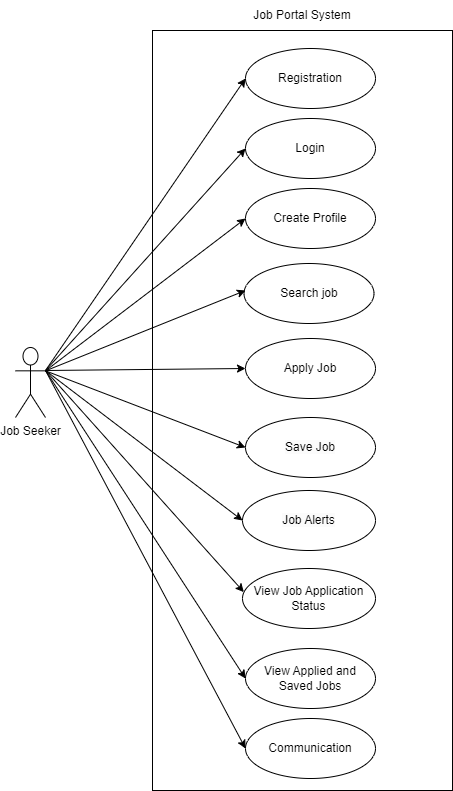

The diagram above was exported from draw.io. Its source (the exported page's mxGraphModel, read from the mxfile embedded in the PNG):
<mxGraphModel dx="1221" dy="599" grid="1" gridSize="10" guides="1" tooltips="1" connect="1" arrows="1" fold="1" page="1" pageScale="1" pageWidth="850" pageHeight="1100" math="0" shadow="0">
  <root>
    <mxCell id="0" />
    <mxCell id="1" parent="0" />
    <mxCell id="FYzu6uUWDu67KircpqLQ-1" value="Job Seeker" style="shape=umlActor;verticalLabelPosition=bottom;verticalAlign=top;html=1;outlineConnect=0;" parent="1" vertex="1">
      <mxGeometry x="70" y="407" width="30" height="70" as="geometry" />
    </mxCell>
    <mxCell id="FYzu6uUWDu67KircpqLQ-3" value="" style="rounded=0;whiteSpace=wrap;html=1;" parent="1" vertex="1">
      <mxGeometry x="207" y="90" width="300" height="760" as="geometry" />
    </mxCell>
    <mxCell id="FYzu6uUWDu67KircpqLQ-5" value="Job Portal System" style="text;html=1;align=center;verticalAlign=middle;whiteSpace=wrap;rounded=0;" parent="1" vertex="1">
      <mxGeometry x="297" y="60" width="120" height="30" as="geometry" />
    </mxCell>
    <mxCell id="FYzu6uUWDu67KircpqLQ-6" value="Registration" style="ellipse;whiteSpace=wrap;html=1;" parent="1" vertex="1">
      <mxGeometry x="300" y="108" width="130" height="60" as="geometry" />
    </mxCell>
    <mxCell id="FYzu6uUWDu67KircpqLQ-7" value="Login" style="ellipse;whiteSpace=wrap;html=1;" parent="1" vertex="1">
      <mxGeometry x="300" y="178" width="130" height="60" as="geometry" />
    </mxCell>
    <mxCell id="FYzu6uUWDu67KircpqLQ-8" value="Create Profile" style="ellipse;whiteSpace=wrap;html=1;" parent="1" vertex="1">
      <mxGeometry x="300" y="248" width="130" height="60" as="geometry" />
    </mxCell>
    <mxCell id="FYzu6uUWDu67KircpqLQ-9" value="Search job" style="ellipse;whiteSpace=wrap;html=1;" parent="1" vertex="1">
      <mxGeometry x="298.5" y="323" width="130" height="60" as="geometry" />
    </mxCell>
    <mxCell id="FYzu6uUWDu67KircpqLQ-10" value="Apply Job" style="ellipse;whiteSpace=wrap;html=1;" parent="1" vertex="1">
      <mxGeometry x="300" y="398" width="130" height="60" as="geometry" />
    </mxCell>
    <mxCell id="FYzu6uUWDu67KircpqLQ-11" value="&lt;span style=&quot;color: rgb(0, 0, 0); font-family: Helvetica; font-size: 12px; font-style: normal; font-variant-ligatures: normal; font-variant-caps: normal; font-weight: 400; letter-spacing: normal; orphans: 2; text-align: center; text-indent: 0px; text-transform: none; widows: 2; word-spacing: 0px; -webkit-text-stroke-width: 0px; white-space: normal; background-color: rgb(251, 251, 251); text-decoration-thickness: initial; text-decoration-style: initial; text-decoration-color: initial; display: inline !important; float: none;&quot;&gt;Save Job&lt;/span&gt;" style="ellipse;whiteSpace=wrap;html=1;" parent="1" vertex="1">
      <mxGeometry x="300" y="477" width="130" height="60" as="geometry" />
    </mxCell>
    <mxCell id="FYzu6uUWDu67KircpqLQ-12" value="&lt;span style=&quot;color: rgb(0, 0, 0); font-family: Helvetica; font-size: 12px; font-style: normal; font-variant-ligatures: normal; font-variant-caps: normal; font-weight: 400; letter-spacing: normal; orphans: 2; text-align: center; text-indent: 0px; text-transform: none; widows: 2; word-spacing: 0px; -webkit-text-stroke-width: 0px; white-space: normal; background-color: rgb(251, 251, 251); text-decoration-thickness: initial; text-decoration-style: initial; text-decoration-color: initial; display: inline !important; float: none;&quot;&gt;Job Alerts&lt;/span&gt;" style="ellipse;whiteSpace=wrap;html=1;" parent="1" vertex="1">
      <mxGeometry x="297" y="550" width="133" height="60" as="geometry" />
    </mxCell>
    <mxCell id="FYzu6uUWDu67KircpqLQ-13" value="View Job Application Status" style="ellipse;whiteSpace=wrap;html=1;" parent="1" vertex="1">
      <mxGeometry x="297" y="628" width="133" height="60" as="geometry" />
    </mxCell>
    <mxCell id="FYzu6uUWDu67KircpqLQ-14" value="View Applied and Saved Jobs" style="ellipse;whiteSpace=wrap;html=1;" parent="1" vertex="1">
      <mxGeometry x="300" y="708" width="130" height="60" as="geometry" />
    </mxCell>
    <mxCell id="FYzu6uUWDu67KircpqLQ-15" value="Communication" style="ellipse;whiteSpace=wrap;html=1;" parent="1" vertex="1">
      <mxGeometry x="300" y="778" width="130" height="60" as="geometry" />
    </mxCell>
    <mxCell id="FYzu6uUWDu67KircpqLQ-26" value="" style="endArrow=classic;html=1;rounded=0;entryX=0;entryY=0.5;entryDx=0;entryDy=0;" parent="1" target="FYzu6uUWDu67KircpqLQ-6" edge="1">
      <mxGeometry width="50" height="50" relative="1" as="geometry">
        <mxPoint x="100" y="430" as="sourcePoint" />
        <mxPoint x="300" y="140" as="targetPoint" />
      </mxGeometry>
    </mxCell>
    <mxCell id="FYzu6uUWDu67KircpqLQ-27" value="" style="endArrow=classic;html=1;rounded=0;entryX=0;entryY=0.5;entryDx=0;entryDy=0;" parent="1" target="FYzu6uUWDu67KircpqLQ-7" edge="1">
      <mxGeometry width="50" height="50" relative="1" as="geometry">
        <mxPoint x="100" y="430" as="sourcePoint" />
        <mxPoint x="297" y="200" as="targetPoint" />
        <Array as="points">
          <mxPoint x="100" y="430" />
        </Array>
      </mxGeometry>
    </mxCell>
    <mxCell id="FYzu6uUWDu67KircpqLQ-28" value="" style="endArrow=classic;html=1;rounded=0;exitX=1;exitY=0.3333333333333333;exitDx=0;exitDy=0;exitPerimeter=0;entryX=0;entryY=0.5;entryDx=0;entryDy=0;" parent="1" source="FYzu6uUWDu67KircpqLQ-1" target="FYzu6uUWDu67KircpqLQ-8" edge="1">
      <mxGeometry width="50" height="50" relative="1" as="geometry">
        <mxPoint x="100" y="430" as="sourcePoint" />
        <mxPoint x="332.95634095634114" y="285" as="targetPoint" />
      </mxGeometry>
    </mxCell>
    <mxCell id="FYzu6uUWDu67KircpqLQ-29" value="" style="endArrow=classic;html=1;rounded=0;exitX=1;exitY=0.3333333333333333;exitDx=0;exitDy=0;exitPerimeter=0;" parent="1" source="FYzu6uUWDu67KircpqLQ-1" edge="1">
      <mxGeometry width="50" height="50" relative="1" as="geometry">
        <mxPoint x="430" y="380" as="sourcePoint" />
        <mxPoint x="300" y="350" as="targetPoint" />
      </mxGeometry>
    </mxCell>
    <mxCell id="B2s7R4m0OgLgk-VozZZW-6" value="" style="endArrow=classic;html=1;rounded=0;entryX=0;entryY=0.5;entryDx=0;entryDy=0;" parent="1" target="FYzu6uUWDu67KircpqLQ-10" edge="1">
      <mxGeometry width="50" height="50" relative="1" as="geometry">
        <mxPoint x="100" y="430" as="sourcePoint" />
        <mxPoint x="310" y="360" as="targetPoint" />
      </mxGeometry>
    </mxCell>
    <mxCell id="B2s7R4m0OgLgk-VozZZW-7" value="" style="endArrow=classic;html=1;rounded=0;exitX=1;exitY=0.3333333333333333;exitDx=0;exitDy=0;exitPerimeter=0;entryX=0;entryY=0.5;entryDx=0;entryDy=0;" parent="1" source="FYzu6uUWDu67KircpqLQ-1" target="FYzu6uUWDu67KircpqLQ-11" edge="1">
      <mxGeometry width="50" height="50" relative="1" as="geometry">
        <mxPoint x="120" y="450" as="sourcePoint" />
        <mxPoint x="320" y="370" as="targetPoint" />
      </mxGeometry>
    </mxCell>
    <mxCell id="B2s7R4m0OgLgk-VozZZW-8" value="" style="endArrow=classic;html=1;rounded=0;entryX=0;entryY=0.5;entryDx=0;entryDy=0;" parent="1" target="FYzu6uUWDu67KircpqLQ-12" edge="1">
      <mxGeometry width="50" height="50" relative="1" as="geometry">
        <mxPoint x="100" y="430" as="sourcePoint" />
        <mxPoint x="310" y="500" as="targetPoint" />
      </mxGeometry>
    </mxCell>
    <mxCell id="B2s7R4m0OgLgk-VozZZW-9" value="" style="endArrow=classic;html=1;rounded=0;entryX=0.01;entryY=0.393;entryDx=0;entryDy=0;entryPerimeter=0;" parent="1" target="FYzu6uUWDu67KircpqLQ-13" edge="1">
      <mxGeometry width="50" height="50" relative="1" as="geometry">
        <mxPoint x="100" y="430" as="sourcePoint" />
        <mxPoint x="310" y="580" as="targetPoint" />
      </mxGeometry>
    </mxCell>
    <mxCell id="B2s7R4m0OgLgk-VozZZW-10" value="" style="endArrow=classic;html=1;rounded=0;entryX=0;entryY=0.5;entryDx=0;entryDy=0;" parent="1" target="FYzu6uUWDu67KircpqLQ-14" edge="1">
      <mxGeometry width="50" height="50" relative="1" as="geometry">
        <mxPoint x="100" y="430" as="sourcePoint" />
        <mxPoint x="311" y="654" as="targetPoint" />
      </mxGeometry>
    </mxCell>
    <mxCell id="B2s7R4m0OgLgk-VozZZW-11" value="" style="endArrow=classic;html=1;rounded=0;entryX=0;entryY=0.5;entryDx=0;entryDy=0;" parent="1" target="FYzu6uUWDu67KircpqLQ-15" edge="1">
      <mxGeometry width="50" height="50" relative="1" as="geometry">
        <mxPoint x="100" y="430" as="sourcePoint" />
        <mxPoint x="310" y="740" as="targetPoint" />
      </mxGeometry>
    </mxCell>
  </root>
</mxGraphModel>